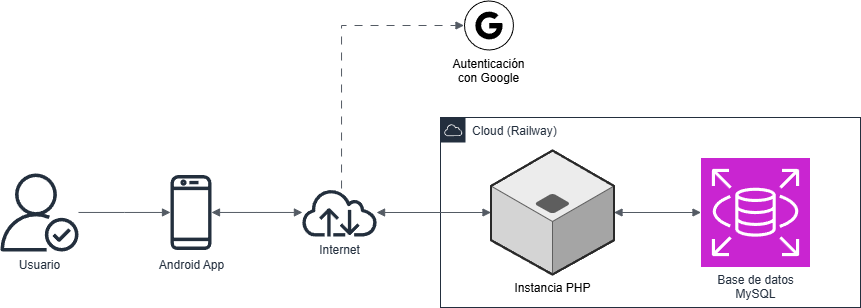

The diagram above was exported from draw.io. Its source (the exported page's mxGraphModel, read from the mxfile embedded in the PNG):
<mxGraphModel dx="1240" dy="721" grid="1" gridSize="10" guides="1" tooltips="1" connect="1" arrows="1" fold="1" page="1" pageScale="1" pageWidth="1169" pageHeight="827" math="0" shadow="0">
  <root>
    <mxCell id="0" />
    <mxCell id="1" parent="0" />
    <mxCell id="3QEtJ7huDE4bm8diD5eg-2" value="Android App" style="sketch=0;outlineConnect=0;fontColor=#232F3E;gradientColor=none;fillColor=#232F3D;strokeColor=none;dashed=0;verticalLabelPosition=bottom;verticalAlign=top;align=center;html=1;fontSize=12;fontStyle=0;aspect=fixed;pointerEvents=1;shape=mxgraph.aws4.mobile_client;" vertex="1" parent="1">
      <mxGeometry x="200" y="413" width="41" height="78" as="geometry" />
    </mxCell>
    <mxCell id="3QEtJ7huDE4bm8diD5eg-16" value="Internet" style="sketch=0;outlineConnect=0;fontColor=#232F3E;gradientColor=none;fillColor=#232F3D;strokeColor=none;dashed=0;verticalLabelPosition=bottom;verticalAlign=top;align=center;html=1;fontSize=12;fontStyle=0;aspect=fixed;pointerEvents=1;shape=mxgraph.aws4.internet;" vertex="1" parent="1">
      <mxGeometry x="330" y="428" width="78" height="48" as="geometry" />
    </mxCell>
    <mxCell id="3QEtJ7huDE4bm8diD5eg-18" value="Cloud (Railway)" style="points=[[0,0],[0.25,0],[0.5,0],[0.75,0],[1,0],[1,0.25],[1,0.5],[1,0.75],[1,1],[0.75,1],[0.5,1],[0.25,1],[0,1],[0,0.75],[0,0.5],[0,0.25]];outlineConnect=0;gradientColor=none;html=1;whiteSpace=wrap;fontSize=12;fontStyle=0;container=1;pointerEvents=0;collapsible=0;recursiveResize=0;shape=mxgraph.aws4.group;grIcon=mxgraph.aws4.group_aws_cloud;strokeColor=#232F3E;fillColor=none;verticalAlign=top;align=left;spacingLeft=30;fontColor=#232F3E;dashed=0;" vertex="1" parent="1">
      <mxGeometry x="470" y="357" width="420" height="190" as="geometry" />
    </mxCell>
    <mxCell id="3QEtJ7huDE4bm8diD5eg-13" value="Instancia PHP" style="verticalLabelPosition=bottom;html=1;verticalAlign=top;strokeWidth=1;align=center;outlineConnect=0;dashed=0;outlineConnect=0;shape=mxgraph.aws3d.application_server;fillColor=#ECECEC;strokeColor=#5E5E5E;aspect=fixed;" vertex="1" parent="3QEtJ7huDE4bm8diD5eg-18">
      <mxGeometry x="50.5" y="33" width="123" height="124" as="geometry" />
    </mxCell>
    <mxCell id="3QEtJ7huDE4bm8diD5eg-19" value="Base de datos&lt;div&gt;MySQL&lt;/div&gt;" style="sketch=0;points=[[0,0,0],[0.25,0,0],[0.5,0,0],[0.75,0,0],[1,0,0],[0,1,0],[0.25,1,0],[0.5,1,0],[0.75,1,0],[1,1,0],[0,0.25,0],[0,0.5,0],[0,0.75,0],[1,0.25,0],[1,0.5,0],[1,0.75,0]];outlineConnect=0;fontColor=#232F3E;fillColor=#C925D1;strokeColor=#ffffff;dashed=0;verticalLabelPosition=bottom;verticalAlign=top;align=center;html=1;fontSize=12;fontStyle=0;aspect=fixed;shape=mxgraph.aws4.resourceIcon;resIcon=mxgraph.aws4.rds;" vertex="1" parent="3QEtJ7huDE4bm8diD5eg-18">
      <mxGeometry x="260.5" y="40.5" width="109" height="109" as="geometry" />
    </mxCell>
    <mxCell id="3QEtJ7huDE4bm8diD5eg-62" value="" style="edgeStyle=orthogonalEdgeStyle;html=1;endArrow=block;elbow=vertical;startArrow=block;startFill=1;endFill=1;strokeColor=#545B64;rounded=0;" edge="1" parent="3QEtJ7huDE4bm8diD5eg-18" source="3QEtJ7huDE4bm8diD5eg-13" target="3QEtJ7huDE4bm8diD5eg-19">
      <mxGeometry width="100" relative="1" as="geometry">
        <mxPoint x="70" y="163" as="sourcePoint" />
        <mxPoint x="170" y="163" as="targetPoint" />
      </mxGeometry>
    </mxCell>
    <mxCell id="3QEtJ7huDE4bm8diD5eg-24" value="Usuario" style="sketch=0;outlineConnect=0;fontColor=#232F3E;gradientColor=none;fillColor=#232F3D;strokeColor=none;dashed=0;verticalLabelPosition=bottom;verticalAlign=top;align=center;html=1;fontSize=12;fontStyle=0;aspect=fixed;pointerEvents=1;shape=mxgraph.aws4.authenticated_user;" vertex="1" parent="1">
      <mxGeometry x="30" y="413" width="78" height="78" as="geometry" />
    </mxCell>
    <mxCell id="3QEtJ7huDE4bm8diD5eg-25" value="" style="edgeStyle=orthogonalEdgeStyle;html=1;endArrow=block;elbow=vertical;startArrow=none;endFill=1;strokeColor=#545B64;rounded=0;" edge="1" parent="1" source="3QEtJ7huDE4bm8diD5eg-24" target="3QEtJ7huDE4bm8diD5eg-2">
      <mxGeometry width="100" relative="1" as="geometry">
        <mxPoint x="270" y="540" as="sourcePoint" />
        <mxPoint x="370" y="540" as="targetPoint" />
      </mxGeometry>
    </mxCell>
    <mxCell id="3QEtJ7huDE4bm8diD5eg-29" value="Autenticación&lt;div&gt;con Google&lt;/div&gt;" style="sketch=0;verticalLabelPosition=bottom;sketch=0;aspect=fixed;html=1;verticalAlign=top;strokeColor=none;fillColor=#000000;align=center;outlineConnect=0;pointerEvents=1;shape=mxgraph.citrix2.authentication_google;" vertex="1" parent="1">
      <mxGeometry x="493.48" y="240" width="50" height="50" as="geometry" />
    </mxCell>
    <mxCell id="3QEtJ7huDE4bm8diD5eg-59" value="" style="edgeStyle=orthogonalEdgeStyle;html=1;endArrow=block;elbow=vertical;startArrow=block;startFill=1;endFill=1;strokeColor=#545B64;rounded=0;" edge="1" parent="1" source="3QEtJ7huDE4bm8diD5eg-2" target="3QEtJ7huDE4bm8diD5eg-16">
      <mxGeometry width="100" relative="1" as="geometry">
        <mxPoint x="310" y="530" as="sourcePoint" />
        <mxPoint x="410" y="530" as="targetPoint" />
      </mxGeometry>
    </mxCell>
    <mxCell id="3QEtJ7huDE4bm8diD5eg-60" value="" style="edgeStyle=orthogonalEdgeStyle;html=1;endArrow=block;elbow=vertical;startArrow=none;endFill=1;strokeColor=#545B64;rounded=0;dashed=1;dashPattern=8 8;" edge="1" parent="1" source="3QEtJ7huDE4bm8diD5eg-16" target="3QEtJ7huDE4bm8diD5eg-29">
      <mxGeometry width="100" relative="1" as="geometry">
        <mxPoint x="370.00173913043477" y="334.54344200783794" as="sourcePoint" />
        <mxPoint x="559.48" y="450" as="targetPoint" />
        <Array as="points">
          <mxPoint x="371" y="265" />
        </Array>
      </mxGeometry>
    </mxCell>
    <mxCell id="3QEtJ7huDE4bm8diD5eg-61" value="" style="edgeStyle=orthogonalEdgeStyle;html=1;endArrow=block;elbow=vertical;startArrow=block;startFill=1;endFill=1;strokeColor=#545B64;rounded=0;" edge="1" parent="1" source="3QEtJ7huDE4bm8diD5eg-16" target="3QEtJ7huDE4bm8diD5eg-13">
      <mxGeometry width="100" relative="1" as="geometry">
        <mxPoint x="340" y="530" as="sourcePoint" />
        <mxPoint x="440" y="530" as="targetPoint" />
      </mxGeometry>
    </mxCell>
  </root>
</mxGraphModel>